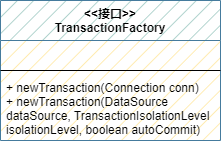

The diagram above was exported from draw.io. Its source (the exported page's mxGraphModel, read from the mxfile embedded in the PNG):
<mxGraphModel dx="1865" dy="547" grid="1" gridSize="10" guides="1" tooltips="1" connect="1" arrows="1" fold="1" page="1" pageScale="1" pageWidth="827" pageHeight="1169" math="0" shadow="0">
  <root>
    <mxCell id="0" />
    <mxCell id="1" parent="0" />
    <mxCell id="_M51VlAk9JVaxC1E_gYS-1" value="&lt;&lt;接口&gt;&gt;&#10;TransactionFactory" style="swimlane;fontStyle=1;align=center;verticalAlign=top;childLayout=stackLayout;horizontal=1;startSize=40;horizontalStack=0;resizeParent=1;resizeParentMax=0;resizeLast=0;collapsible=1;marginBottom=0;gradientColor=none;swimlaneFillColor=#FFE599;fillStyle=hatch;fillColor=#9AC7BF;strokeColor=#457B9D;" vertex="1" parent="1">
      <mxGeometry x="-150" y="80" width="220" height="140" as="geometry" />
    </mxCell>
    <mxCell id="_M51VlAk9JVaxC1E_gYS-2" value=" " style="text;strokeColor=none;fillColor=none;align=left;verticalAlign=top;spacingLeft=4;spacingRight=4;overflow=hidden;rotatable=0;points=[[0,0.5],[1,0.5]];portConstraint=eastwest;" vertex="1" parent="_M51VlAk9JVaxC1E_gYS-1">
      <mxGeometry y="40" width="220" height="26" as="geometry" />
    </mxCell>
    <mxCell id="_M51VlAk9JVaxC1E_gYS-3" value="" style="line;strokeWidth=1;fillColor=none;align=left;verticalAlign=middle;spacingTop=-1;spacingLeft=3;spacingRight=3;rotatable=0;labelPosition=right;points=[];portConstraint=eastwest;" vertex="1" parent="_M51VlAk9JVaxC1E_gYS-1">
      <mxGeometry y="66" width="220" height="8" as="geometry" />
    </mxCell>
    <mxCell id="_M51VlAk9JVaxC1E_gYS-4" value="+ newTransaction(Connection conn)&#10;+ newTransaction(DataSource &#10;dataSource, TransactionIsolationLevel &#10;isolationLevel, boolean autoCommit)" style="text;strokeColor=none;fillColor=none;align=left;verticalAlign=top;spacingLeft=4;spacingRight=4;overflow=hidden;rotatable=0;points=[[0,0.5],[1,0.5]];portConstraint=eastwest;" vertex="1" parent="_M51VlAk9JVaxC1E_gYS-1">
      <mxGeometry y="74" width="220" height="66" as="geometry" />
    </mxCell>
  </root>
</mxGraphModel>